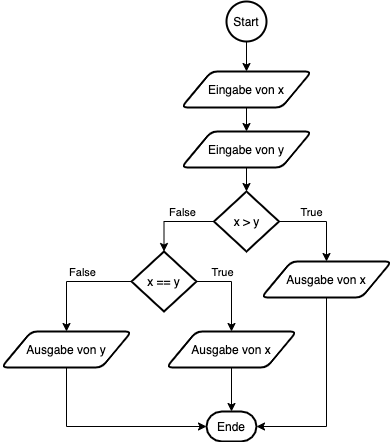

The diagram above was exported from draw.io. Its source (the exported page's mxGraphModel, read from the mxfile embedded in the PNG):
<mxGraphModel dx="1599" dy="387" grid="1" gridSize="10" guides="1" tooltips="1" connect="1" arrows="1" fold="1" page="1" pageScale="1" pageWidth="1169" pageHeight="827" math="0" shadow="0">
  <root>
    <mxCell id="0" />
    <mxCell id="1" parent="0" />
    <mxCell id="36" style="edgeStyle=orthogonalEdgeStyle;rounded=0;orthogonalLoop=1;jettySize=auto;html=1;exitX=0.5;exitY=1;exitDx=0;exitDy=0;exitPerimeter=0;entryX=0.5;entryY=0;entryDx=0;entryDy=0;" parent="1" source="2" target="59" edge="1">
      <mxGeometry relative="1" as="geometry">
        <mxPoint x="205" y="110" as="targetPoint" />
      </mxGeometry>
    </mxCell>
    <mxCell id="2" value="Start" style="strokeWidth=2;html=1;shape=mxgraph.flowchart.start_2;whiteSpace=wrap;" parent="1" vertex="1">
      <mxGeometry x="185" y="40" width="40" height="40" as="geometry" />
    </mxCell>
    <mxCell id="3" value="Ende" style="strokeWidth=2;html=1;shape=mxgraph.flowchart.terminator;whiteSpace=wrap;" parent="1" vertex="1">
      <mxGeometry x="165" y="450" width="50" height="30" as="geometry" />
    </mxCell>
    <mxCell id="31" style="edgeStyle=orthogonalEdgeStyle;rounded=0;orthogonalLoop=1;jettySize=auto;html=1;exitX=1;exitY=0.5;exitDx=0;exitDy=0;exitPerimeter=0;entryX=0.5;entryY=0;entryDx=0;entryDy=0;" parent="1" source="4" target="45" edge="1">
      <mxGeometry relative="1" as="geometry">
        <mxPoint x="315" y="340" as="targetPoint" />
      </mxGeometry>
    </mxCell>
    <mxCell id="35" value="True" style="edgeLabel;html=1;align=center;verticalAlign=middle;resizable=0;points=[];" parent="31" vertex="1" connectable="0">
      <mxGeometry x="-0.3964" y="5" relative="1" as="geometry">
        <mxPoint x="6" y="-5" as="offset" />
      </mxGeometry>
    </mxCell>
    <mxCell id="49" style="edgeStyle=orthogonalEdgeStyle;rounded=0;orthogonalLoop=1;jettySize=auto;html=1;entryX=0.5;entryY=0;entryDx=0;entryDy=0;entryPerimeter=0;" parent="1" source="4" target="47" edge="1">
      <mxGeometry relative="1" as="geometry" />
    </mxCell>
    <mxCell id="50" value="False" style="edgeLabel;html=1;align=center;verticalAlign=middle;resizable=0;points=[];" parent="49" vertex="1" connectable="0">
      <mxGeometry x="-0.5088" relative="1" as="geometry">
        <mxPoint x="-12" y="-10" as="offset" />
      </mxGeometry>
    </mxCell>
    <mxCell id="4" value="x &amp;gt; y" style="strokeWidth=2;html=1;shape=mxgraph.flowchart.decision;whiteSpace=wrap;" parent="1" vertex="1">
      <mxGeometry x="172.5" y="230" width="65" height="60" as="geometry" />
    </mxCell>
    <mxCell id="58" style="edgeStyle=orthogonalEdgeStyle;rounded=0;orthogonalLoop=1;jettySize=auto;html=1;entryX=1;entryY=0.5;entryDx=0;entryDy=0;entryPerimeter=0;" parent="1" source="45" target="3" edge="1">
      <mxGeometry relative="1" as="geometry">
        <Array as="points">
          <mxPoint x="285" y="465" />
        </Array>
      </mxGeometry>
    </mxCell>
    <mxCell id="45" value="Ausgabe von x" style="shape=parallelogram;html=1;strokeWidth=2;perimeter=parallelogramPerimeter;whiteSpace=wrap;rounded=1;arcSize=12;size=0.23;" parent="1" vertex="1">
      <mxGeometry x="220" y="300" width="130" height="36" as="geometry" />
    </mxCell>
    <mxCell id="57" style="edgeStyle=orthogonalEdgeStyle;rounded=0;orthogonalLoop=1;jettySize=auto;html=1;entryX=0.5;entryY=0;entryDx=0;entryDy=0;entryPerimeter=0;" parent="1" source="46" target="3" edge="1">
      <mxGeometry relative="1" as="geometry" />
    </mxCell>
    <mxCell id="46" value="Ausgabe von x" style="shape=parallelogram;html=1;strokeWidth=2;perimeter=parallelogramPerimeter;whiteSpace=wrap;rounded=1;arcSize=12;size=0.23;" parent="1" vertex="1">
      <mxGeometry x="125" y="370" width="130" height="36" as="geometry" />
    </mxCell>
    <mxCell id="51" style="edgeStyle=orthogonalEdgeStyle;rounded=0;orthogonalLoop=1;jettySize=auto;html=1;entryX=0.5;entryY=0;entryDx=0;entryDy=0;" parent="1" source="47" target="46" edge="1">
      <mxGeometry relative="1" as="geometry">
        <Array as="points">
          <mxPoint x="190" y="320" />
        </Array>
      </mxGeometry>
    </mxCell>
    <mxCell id="52" value="True" style="edgeLabel;html=1;align=center;verticalAlign=middle;resizable=0;points=[];" parent="51" vertex="1" connectable="0">
      <mxGeometry x="-0.3647" y="1" relative="1" as="geometry">
        <mxPoint x="-2" y="-9" as="offset" />
      </mxGeometry>
    </mxCell>
    <mxCell id="54" style="edgeStyle=orthogonalEdgeStyle;rounded=0;orthogonalLoop=1;jettySize=auto;html=1;entryX=0.5;entryY=0;entryDx=0;entryDy=0;" parent="1" source="47" target="53" edge="1">
      <mxGeometry relative="1" as="geometry">
        <Array as="points">
          <mxPoint x="25" y="320" />
        </Array>
      </mxGeometry>
    </mxCell>
    <mxCell id="55" value="False" style="edgeLabel;html=1;align=center;verticalAlign=middle;resizable=0;points=[];" parent="54" vertex="1" connectable="0">
      <mxGeometry x="-0.2075" y="-1" relative="1" as="geometry">
        <mxPoint x="-4" y="-9" as="offset" />
      </mxGeometry>
    </mxCell>
    <mxCell id="47" value="x == y" style="strokeWidth=2;html=1;shape=mxgraph.flowchart.decision;whiteSpace=wrap;" parent="1" vertex="1">
      <mxGeometry x="90" y="290" width="65" height="60" as="geometry" />
    </mxCell>
    <mxCell id="56" style="edgeStyle=orthogonalEdgeStyle;rounded=0;orthogonalLoop=1;jettySize=auto;html=1;entryX=0;entryY=0.5;entryDx=0;entryDy=0;entryPerimeter=0;" parent="1" source="53" target="3" edge="1">
      <mxGeometry relative="1" as="geometry">
        <Array as="points">
          <mxPoint x="25" y="465" />
        </Array>
      </mxGeometry>
    </mxCell>
    <mxCell id="53" value="Ausgabe von y" style="shape=parallelogram;html=1;strokeWidth=2;perimeter=parallelogramPerimeter;whiteSpace=wrap;rounded=1;arcSize=12;size=0.23;" parent="1" vertex="1">
      <mxGeometry x="-40" y="370" width="130" height="36" as="geometry" />
    </mxCell>
    <mxCell id="63" style="edgeStyle=none;html=1;exitX=0.5;exitY=1;exitDx=0;exitDy=0;entryX=0.5;entryY=0;entryDx=0;entryDy=0;" edge="1" parent="1" source="59" target="60">
      <mxGeometry relative="1" as="geometry" />
    </mxCell>
    <mxCell id="59" value="Eingabe von x" style="shape=parallelogram;html=1;strokeWidth=2;perimeter=parallelogramPerimeter;whiteSpace=wrap;rounded=1;arcSize=12;size=0.23;" vertex="1" parent="1">
      <mxGeometry x="140" y="110" width="130" height="36" as="geometry" />
    </mxCell>
    <mxCell id="64" style="edgeStyle=none;html=1;exitX=0.5;exitY=1;exitDx=0;exitDy=0;entryX=0.5;entryY=0;entryDx=0;entryDy=0;entryPerimeter=0;" edge="1" parent="1" source="60" target="4">
      <mxGeometry relative="1" as="geometry" />
    </mxCell>
    <mxCell id="60" value="Eingabe von y" style="shape=parallelogram;html=1;strokeWidth=2;perimeter=parallelogramPerimeter;whiteSpace=wrap;rounded=1;arcSize=12;size=0.23;" vertex="1" parent="1">
      <mxGeometry x="140" y="170" width="130" height="36" as="geometry" />
    </mxCell>
  </root>
</mxGraphModel>